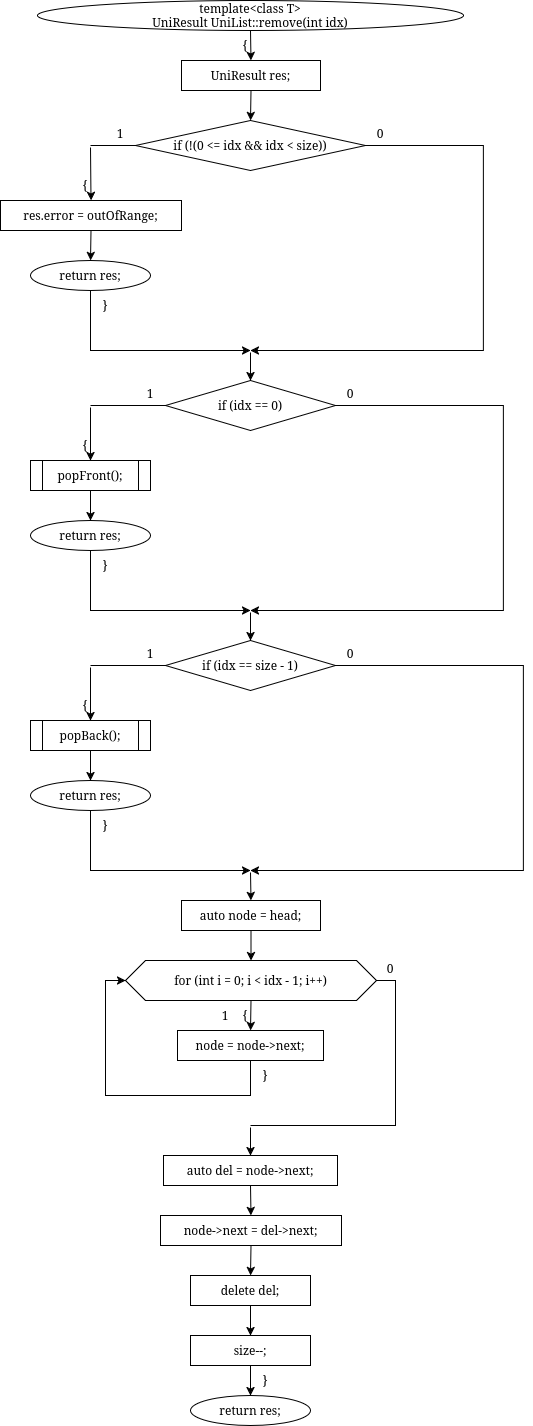

The diagram above was exported from draw.io. Its source (the exported page's mxGraphModel, read from the mxfile embedded in the PNG):
<mxGraphModel dx="45" dy="-455" grid="1" gridSize="10" guides="1" tooltips="1" connect="1" arrows="1" fold="1" page="1" pageScale="1" pageWidth="850" pageHeight="1100" math="0" shadow="0">
  <root>
    <mxCell id="0" />
    <mxCell id="1" parent="0" />
    <mxCell id="wMTyb6-KVzNWYsJpBsUY-1500" parent="1" style="ellipse;whiteSpace=wrap;html=1;" value="&lt;div&gt;template&amp;lt;class T&amp;gt;&lt;/div&gt;&lt;div&gt;UniResult UniList::remove(int idx)&lt;/div&gt;" vertex="1">
      <mxGeometry height="30" width="426" x="1087" y="1340" as="geometry" />
    </mxCell>
    <mxCell id="wMTyb6-KVzNWYsJpBsUY-1501" parent="1" style="text;html=1;whiteSpace=wrap;strokeColor=none;fillColor=none;align=center;verticalAlign=middle;rounded=0;" value="{" vertex="1">
      <mxGeometry height="16" width="20" x="1285" y="1377" as="geometry" />
    </mxCell>
    <mxCell id="wMTyb6-KVzNWYsJpBsUY-1502" parent="1" style="rounded=0;whiteSpace=wrap;html=1;" value="UniResult&lt;T&gt; res;" vertex="1">
      <mxGeometry height="30" width="139" x="1231" y="1400" as="geometry" />
    </mxCell>
    <mxCell id="wMTyb6-KVzNWYsJpBsUY-1503" parent="1" style="rhombus;whiteSpace=wrap;html=1;" value="if (!(0 &lt;= idx &amp;&amp; idx &lt; size))" vertex="1">
      <mxGeometry height="50" width="230" x="1185" y="1460" as="geometry" />
    </mxCell>
    <mxCell id="wMTyb6-KVzNWYsJpBsUY-1504" parent="1" style="text;html=1;whiteSpace=wrap;strokeColor=none;fillColor=none;align=center;verticalAlign=middle;rounded=0;" value="1" vertex="1">
      <mxGeometry height="16" width="20" x="1160" y="1465" as="geometry" />
    </mxCell>
    <mxCell id="wMTyb6-KVzNWYsJpBsUY-1505" parent="1" style="text;html=1;whiteSpace=wrap;strokeColor=none;fillColor=none;align=center;verticalAlign=middle;rounded=0;" value="0" vertex="1">
      <mxGeometry height="16" width="20" x="1420" y="1465" as="geometry" />
    </mxCell>
    <mxCell id="wMTyb6-KVzNWYsJpBsUY-1506" parent="1" style="text;html=1;whiteSpace=wrap;strokeColor=none;fillColor=none;align=center;verticalAlign=middle;rounded=0;" value="{" vertex="1">
      <mxGeometry height="16" width="20" x="1125" y="1517" as="geometry" />
    </mxCell>
    <mxCell id="wMTyb6-KVzNWYsJpBsUY-1507" parent="1" style="rounded=0;whiteSpace=wrap;html=1;fillColor=none;strokeColor=none;" value="" vertex="1">
      <mxGeometry height="2" width="2" x="1139" y="1485" as="geometry" />
    </mxCell>
    <mxCell id="wMTyb6-KVzNWYsJpBsUY-1508" parent="1" style="rounded=0;whiteSpace=wrap;html=1;" value="res.error = outOfRange;" vertex="1">
      <mxGeometry height="30" width="181" x="1050" y="1540" as="geometry" />
    </mxCell>
    <mxCell id="wMTyb6-KVzNWYsJpBsUY-1509" parent="1" style="ellipse;whiteSpace=wrap;html=1;" value="return res;" vertex="1">
      <mxGeometry height="30" width="120" x="1080" y="1600" as="geometry" />
    </mxCell>
    <mxCell id="wMTyb6-KVzNWYsJpBsUY-1510" parent="1" style="text;html=1;whiteSpace=wrap;strokeColor=none;fillColor=none;align=center;verticalAlign=middle;rounded=0;" value="}" vertex="1">
      <mxGeometry height="16" width="20" x="1145" y="1637" as="geometry" />
    </mxCell>
    <mxCell id="wMTyb6-KVzNWYsJpBsUY-1511" parent="1" style="rounded=0;whiteSpace=wrap;html=1;fillColor=none;strokeColor=none;" value="" vertex="1">
      <mxGeometry height="2" width="2" x="1299" y="1690" as="geometry" />
    </mxCell>
    <mxCell id="wMTyb6-KVzNWYsJpBsUY-1512" parent="1" style="rhombus;whiteSpace=wrap;html=1;" value="if (idx == 0)" vertex="1">
      <mxGeometry height="50" width="170" x="1215" y="1720" as="geometry" />
    </mxCell>
    <mxCell id="wMTyb6-KVzNWYsJpBsUY-1513" parent="1" style="text;html=1;whiteSpace=wrap;strokeColor=none;fillColor=none;align=center;verticalAlign=middle;rounded=0;" value="1" vertex="1">
      <mxGeometry height="16" width="20" x="1190" y="1725" as="geometry" />
    </mxCell>
    <mxCell id="wMTyb6-KVzNWYsJpBsUY-1514" parent="1" style="text;html=1;whiteSpace=wrap;strokeColor=none;fillColor=none;align=center;verticalAlign=middle;rounded=0;" value="0" vertex="1">
      <mxGeometry height="16" width="20" x="1390" y="1725" as="geometry" />
    </mxCell>
    <mxCell id="wMTyb6-KVzNWYsJpBsUY-1515" parent="1" style="text;html=1;whiteSpace=wrap;strokeColor=none;fillColor=none;align=center;verticalAlign=middle;rounded=0;" value="{" vertex="1">
      <mxGeometry height="16" width="20" x="1125" y="1777" as="geometry" />
    </mxCell>
    <mxCell id="wMTyb6-KVzNWYsJpBsUY-1516" parent="1" style="rounded=0;whiteSpace=wrap;html=1;fillColor=none;strokeColor=none;" value="" vertex="1">
      <mxGeometry height="2" width="2" x="1139" y="1745" as="geometry" />
    </mxCell>
    <mxCell id="wMTyb6-KVzNWYsJpBsUY-1517" parent="1" style="shape=process;whiteSpace=wrap;html=1;backgroundOutline=1;" value="popFront();" vertex="1">
      <mxGeometry height="30" width="120" x="1080" y="1800" as="geometry" />
    </mxCell>
    <mxCell id="wMTyb6-KVzNWYsJpBsUY-1518" parent="1" style="ellipse;whiteSpace=wrap;html=1;" value="return res;" vertex="1">
      <mxGeometry height="30" width="120" x="1080" y="1860" as="geometry" />
    </mxCell>
    <mxCell id="wMTyb6-KVzNWYsJpBsUY-1519" parent="1" style="text;html=1;whiteSpace=wrap;strokeColor=none;fillColor=none;align=center;verticalAlign=middle;rounded=0;" value="}" vertex="1">
      <mxGeometry height="16" width="20" x="1145" y="1897" as="geometry" />
    </mxCell>
    <mxCell id="wMTyb6-KVzNWYsJpBsUY-1520" parent="1" style="rounded=0;whiteSpace=wrap;html=1;fillColor=none;strokeColor=none;" value="" vertex="1">
      <mxGeometry height="2" width="2" x="1299" y="1950" as="geometry" />
    </mxCell>
    <mxCell id="wMTyb6-KVzNWYsJpBsUY-1521" parent="1" style="rhombus;whiteSpace=wrap;html=1;" value="if (idx == size - 1)" vertex="1">
      <mxGeometry height="50" width="170" x="1215" y="1980" as="geometry" />
    </mxCell>
    <mxCell id="wMTyb6-KVzNWYsJpBsUY-1522" parent="1" style="text;html=1;whiteSpace=wrap;strokeColor=none;fillColor=none;align=center;verticalAlign=middle;rounded=0;" value="1" vertex="1">
      <mxGeometry height="16" width="20" x="1190" y="1985" as="geometry" />
    </mxCell>
    <mxCell id="wMTyb6-KVzNWYsJpBsUY-1523" parent="1" style="text;html=1;whiteSpace=wrap;strokeColor=none;fillColor=none;align=center;verticalAlign=middle;rounded=0;" value="0" vertex="1">
      <mxGeometry height="16" width="20" x="1390" y="1985" as="geometry" />
    </mxCell>
    <mxCell id="wMTyb6-KVzNWYsJpBsUY-1524" parent="1" style="text;html=1;whiteSpace=wrap;strokeColor=none;fillColor=none;align=center;verticalAlign=middle;rounded=0;" value="{" vertex="1">
      <mxGeometry height="16" width="20" x="1125" y="2037" as="geometry" />
    </mxCell>
    <mxCell id="wMTyb6-KVzNWYsJpBsUY-1525" parent="1" style="rounded=0;whiteSpace=wrap;html=1;fillColor=none;strokeColor=none;" value="" vertex="1">
      <mxGeometry height="2" width="2" x="1139" y="2005" as="geometry" />
    </mxCell>
    <mxCell id="wMTyb6-KVzNWYsJpBsUY-1526" parent="1" style="shape=process;whiteSpace=wrap;html=1;backgroundOutline=1;" value="popBack();" vertex="1">
      <mxGeometry height="30" width="120" x="1080" y="2060" as="geometry" />
    </mxCell>
    <mxCell id="wMTyb6-KVzNWYsJpBsUY-1527" parent="1" style="ellipse;whiteSpace=wrap;html=1;" value="return res;" vertex="1">
      <mxGeometry height="30" width="120" x="1080" y="2120" as="geometry" />
    </mxCell>
    <mxCell id="wMTyb6-KVzNWYsJpBsUY-1528" parent="1" style="text;html=1;whiteSpace=wrap;strokeColor=none;fillColor=none;align=center;verticalAlign=middle;rounded=0;" value="}" vertex="1">
      <mxGeometry height="16" width="20" x="1145" y="2157" as="geometry" />
    </mxCell>
    <mxCell id="wMTyb6-KVzNWYsJpBsUY-1529" parent="1" style="rounded=0;whiteSpace=wrap;html=1;fillColor=none;strokeColor=none;" value="" vertex="1">
      <mxGeometry height="2" width="2" x="1299" y="2210" as="geometry" />
    </mxCell>
    <mxCell id="wMTyb6-KVzNWYsJpBsUY-1530" parent="1" style="rounded=0;whiteSpace=wrap;html=1;" value="auto node = head;" vertex="1">
      <mxGeometry height="30" width="139" x="1231" y="2240" as="geometry" />
    </mxCell>
    <mxCell id="wMTyb6-KVzNWYsJpBsUY-1531" parent="1" style="shape=hexagon;perimeter=hexagonPerimeter2;whiteSpace=wrap;html=1;fixedSize=1;" value="for (int i = 0; i &lt; idx - 1; i++)" vertex="1">
      <mxGeometry height="40" width="251" x="1175" y="2300" as="geometry" />
    </mxCell>
    <mxCell id="wMTyb6-KVzNWYsJpBsUY-1532" parent="1" style="text;html=1;whiteSpace=wrap;strokeColor=none;fillColor=none;align=center;verticalAlign=middle;rounded=0;" value="{" vertex="1">
      <mxGeometry height="16" width="20" x="1285" y="2347" as="geometry" />
    </mxCell>
    <mxCell id="wMTyb6-KVzNWYsJpBsUY-1533" parent="1" style="text;html=1;whiteSpace=wrap;strokeColor=none;fillColor=none;align=center;verticalAlign=middle;rounded=0;" value="1" vertex="1">
      <mxGeometry height="16" width="20" x="1265" y="2347" as="geometry" />
    </mxCell>
    <mxCell id="wMTyb6-KVzNWYsJpBsUY-1534" parent="1" style="text;html=1;whiteSpace=wrap;strokeColor=none;fillColor=none;align=center;verticalAlign=middle;rounded=0;" value="0" vertex="1">
      <mxGeometry height="16" width="20" x="1430" y="2300" as="geometry" />
    </mxCell>
    <mxCell id="wMTyb6-KVzNWYsJpBsUY-1535" parent="1" style="rounded=0;whiteSpace=wrap;html=1;" value="node = node-&gt;next;" vertex="1">
      <mxGeometry height="30" width="146" x="1227" y="2370" as="geometry" />
    </mxCell>
    <mxCell id="wMTyb6-KVzNWYsJpBsUY-1536" parent="1" style="text;html=1;whiteSpace=wrap;strokeColor=none;fillColor=none;align=center;verticalAlign=middle;rounded=0;" value="}" vertex="1">
      <mxGeometry height="16" width="20" x="1305" y="2407" as="geometry" />
    </mxCell>
    <mxCell id="wMTyb6-KVzNWYsJpBsUY-1537" parent="1" style="rounded=0;whiteSpace=wrap;html=1;fillColor=none;strokeColor=none;" value="" vertex="1">
      <mxGeometry height="2" width="2" x="1299" y="2465" as="geometry" />
    </mxCell>
    <mxCell id="wMTyb6-KVzNWYsJpBsUY-1538" parent="1" style="rounded=0;whiteSpace=wrap;html=1;" value="auto del = node-&gt;next;" vertex="1">
      <mxGeometry height="30" width="174" x="1213" y="2495" as="geometry" />
    </mxCell>
    <mxCell id="wMTyb6-KVzNWYsJpBsUY-1539" parent="1" style="rounded=0;whiteSpace=wrap;html=1;" value="node-&gt;next = del-&gt;next;" vertex="1">
      <mxGeometry height="30" width="181" x="1210" y="2555" as="geometry" />
    </mxCell>
    <mxCell id="wMTyb6-KVzNWYsJpBsUY-1540" parent="1" style="rounded=0;whiteSpace=wrap;html=1;" value="delete del;" vertex="1">
      <mxGeometry height="30" width="120" x="1240" y="2615" as="geometry" />
    </mxCell>
    <mxCell id="wMTyb6-KVzNWYsJpBsUY-1541" parent="1" style="rounded=0;whiteSpace=wrap;html=1;" value="size--;" vertex="1">
      <mxGeometry height="30" width="120" x="1240" y="2675" as="geometry" />
    </mxCell>
    <mxCell id="wMTyb6-KVzNWYsJpBsUY-1542" parent="1" style="ellipse;whiteSpace=wrap;html=1;" value="return res;" vertex="1">
      <mxGeometry height="30" width="120" x="1240" y="2735" as="geometry" />
    </mxCell>
    <mxCell id="wMTyb6-KVzNWYsJpBsUY-1543" parent="1" style="text;html=1;whiteSpace=wrap;strokeColor=none;fillColor=none;align=center;verticalAlign=middle;rounded=0;" value="}" vertex="1">
      <mxGeometry height="16" width="20" x="1305" y="2712" as="geometry" />
    </mxCell>
    <mxCell id="wMTyb6-KVzNWYsJpBsUY-1544" edge="1" parent="1" source="wMTyb6-KVzNWYsJpBsUY-1500" style="endArrow=classic;html=1;rounded=0;exitX=0.5;exitY=1;exitDx=0;exitDy=0;entryX=0.5;entryY=0;entryDx=0;entryDy=0;" target="wMTyb6-KVzNWYsJpBsUY-1502" value="">
      <mxGeometry relative="1" as="geometry" />
    </mxCell>
    <mxCell id="wMTyb6-KVzNWYsJpBsUY-1545" edge="1" parent="1" source="wMTyb6-KVzNWYsJpBsUY-1502" style="endArrow=classic;html=1;rounded=0;exitX=0.5;exitY=1;exitDx=0;exitDy=0;entryX=0.5;entryY=0;entryDx=0;entryDy=0;" target="wMTyb6-KVzNWYsJpBsUY-1503" value="">
      <mxGeometry relative="1" as="geometry" />
    </mxCell>
    <mxCell id="wMTyb6-KVzNWYsJpBsUY-1546" edge="1" parent="1" source="wMTyb6-KVzNWYsJpBsUY-1503" style="endArrow=none;html=1;rounded=0;exitX=0;exitY=0.5;exitDx=0;exitDy=0;entryX=0.5;entryY=0;entryDx=0;entryDy=0;" target="wMTyb6-KVzNWYsJpBsUY-1507" value="">
      <mxGeometry relative="1" as="geometry">
        <Array as="points">
          <mxPoint x="1185" y="1485" />
          <mxPoint x="1140" y="1485" />
        </Array>
      </mxGeometry>
    </mxCell>
    <mxCell id="wMTyb6-KVzNWYsJpBsUY-1547" edge="1" parent="1" source="wMTyb6-KVzNWYsJpBsUY-1507" style="endArrow=classic;html=1;rounded=0;exitX=0.5;exitY=1;exitDx=0;exitDy=0;entryX=0.5;entryY=0;entryDx=0;entryDy=0;" target="wMTyb6-KVzNWYsJpBsUY-1508" value="">
      <mxGeometry relative="1" as="geometry" />
    </mxCell>
    <mxCell id="wMTyb6-KVzNWYsJpBsUY-1548" edge="1" parent="1" source="wMTyb6-KVzNWYsJpBsUY-1508" style="endArrow=classic;html=1;rounded=0;exitX=0.5;exitY=1;exitDx=0;exitDy=0;entryX=0.5;entryY=0;entryDx=0;entryDy=0;" target="wMTyb6-KVzNWYsJpBsUY-1509" value="">
      <mxGeometry relative="1" as="geometry" />
    </mxCell>
    <mxCell id="wMTyb6-KVzNWYsJpBsUY-1549" edge="1" parent="1" source="wMTyb6-KVzNWYsJpBsUY-1509" style="endArrow=classic;html=1;rounded=0;exitX=0.5;exitY=1;exitDx=0;exitDy=0;entryX=0.5;entryY=0;entryDx=0;entryDy=0;" target="wMTyb6-KVzNWYsJpBsUY-1511" value="">
      <mxGeometry relative="1" as="geometry">
        <Array as="points">
          <mxPoint x="1140" y="1660" />
          <mxPoint x="1140" y="1690" />
          <mxPoint x="1300" y="1690" />
        </Array>
      </mxGeometry>
    </mxCell>
    <mxCell id="wMTyb6-KVzNWYsJpBsUY-1550" edge="1" parent="1" source="wMTyb6-KVzNWYsJpBsUY-1503" style="endArrow=classic;html=1;rounded=0;exitX=1;exitY=0.5;exitDx=0;exitDy=0;entryX=0.5;entryY=0;entryDx=0;entryDy=0;" target="wMTyb6-KVzNWYsJpBsUY-1511" value="">
      <mxGeometry relative="1" as="geometry">
        <Array as="points">
          <mxPoint x="1533" y="1485" />
          <mxPoint x="1533" y="1690" />
          <mxPoint x="1300" y="1690" />
        </Array>
      </mxGeometry>
    </mxCell>
    <mxCell id="wMTyb6-KVzNWYsJpBsUY-1551" edge="1" parent="1" source="wMTyb6-KVzNWYsJpBsUY-1511" style="endArrow=classic;html=1;rounded=0;exitX=0.5;exitY=1;exitDx=0;exitDy=0;entryX=0.5;entryY=0;entryDx=0;entryDy=0;" target="wMTyb6-KVzNWYsJpBsUY-1512" value="">
      <mxGeometry relative="1" as="geometry" />
    </mxCell>
    <mxCell id="wMTyb6-KVzNWYsJpBsUY-1552" edge="1" parent="1" source="wMTyb6-KVzNWYsJpBsUY-1512" style="endArrow=none;html=1;rounded=0;exitX=0;exitY=0.5;exitDx=0;exitDy=0;entryX=0.5;entryY=0;entryDx=0;entryDy=0;" target="wMTyb6-KVzNWYsJpBsUY-1516" value="">
      <mxGeometry relative="1" as="geometry">
        <Array as="points">
          <mxPoint x="1215" y="1745" />
          <mxPoint x="1140" y="1745" />
        </Array>
      </mxGeometry>
    </mxCell>
    <mxCell id="wMTyb6-KVzNWYsJpBsUY-1553" edge="1" parent="1" source="wMTyb6-KVzNWYsJpBsUY-1516" style="endArrow=classic;html=1;rounded=0;exitX=0.5;exitY=1;exitDx=0;exitDy=0;entryX=0.5;entryY=0;entryDx=0;entryDy=0;" target="wMTyb6-KVzNWYsJpBsUY-1517" value="">
      <mxGeometry relative="1" as="geometry" />
    </mxCell>
    <mxCell id="wMTyb6-KVzNWYsJpBsUY-1554" edge="1" parent="1" source="wMTyb6-KVzNWYsJpBsUY-1517" style="endArrow=classic;html=1;rounded=0;exitX=0.5;exitY=1;exitDx=0;exitDy=0;entryX=0.5;entryY=0;entryDx=0;entryDy=0;" target="wMTyb6-KVzNWYsJpBsUY-1518" value="">
      <mxGeometry relative="1" as="geometry" />
    </mxCell>
    <mxCell id="wMTyb6-KVzNWYsJpBsUY-1555" edge="1" parent="1" source="wMTyb6-KVzNWYsJpBsUY-1518" style="endArrow=classic;html=1;rounded=0;exitX=0.5;exitY=1;exitDx=0;exitDy=0;entryX=0.5;entryY=0;entryDx=0;entryDy=0;" target="wMTyb6-KVzNWYsJpBsUY-1520" value="">
      <mxGeometry relative="1" as="geometry">
        <Array as="points">
          <mxPoint x="1140" y="1920" />
          <mxPoint x="1140" y="1950" />
          <mxPoint x="1300" y="1950" />
        </Array>
      </mxGeometry>
    </mxCell>
    <mxCell id="wMTyb6-KVzNWYsJpBsUY-1556" edge="1" parent="1" source="wMTyb6-KVzNWYsJpBsUY-1512" style="endArrow=classic;html=1;rounded=0;exitX=1;exitY=0.5;exitDx=0;exitDy=0;entryX=0.5;entryY=0;entryDx=0;entryDy=0;" target="wMTyb6-KVzNWYsJpBsUY-1520" value="">
      <mxGeometry relative="1" as="geometry">
        <Array as="points">
          <mxPoint x="1553" y="1745" />
          <mxPoint x="1553" y="1950" />
          <mxPoint x="1300" y="1950" />
        </Array>
      </mxGeometry>
    </mxCell>
    <mxCell id="wMTyb6-KVzNWYsJpBsUY-1557" edge="1" parent="1" source="wMTyb6-KVzNWYsJpBsUY-1520" style="endArrow=classic;html=1;rounded=0;exitX=0.5;exitY=1;exitDx=0;exitDy=0;entryX=0.5;entryY=0;entryDx=0;entryDy=0;" target="wMTyb6-KVzNWYsJpBsUY-1521" value="">
      <mxGeometry relative="1" as="geometry" />
    </mxCell>
    <mxCell id="wMTyb6-KVzNWYsJpBsUY-1558" edge="1" parent="1" source="wMTyb6-KVzNWYsJpBsUY-1521" style="endArrow=none;html=1;rounded=0;exitX=0;exitY=0.5;exitDx=0;exitDy=0;entryX=0.5;entryY=0;entryDx=0;entryDy=0;" target="wMTyb6-KVzNWYsJpBsUY-1525" value="">
      <mxGeometry relative="1" as="geometry">
        <Array as="points">
          <mxPoint x="1215" y="2005" />
          <mxPoint x="1140" y="2005" />
        </Array>
      </mxGeometry>
    </mxCell>
    <mxCell id="wMTyb6-KVzNWYsJpBsUY-1559" edge="1" parent="1" source="wMTyb6-KVzNWYsJpBsUY-1525" style="endArrow=classic;html=1;rounded=0;exitX=0.5;exitY=1;exitDx=0;exitDy=0;entryX=0.5;entryY=0;entryDx=0;entryDy=0;" target="wMTyb6-KVzNWYsJpBsUY-1526" value="">
      <mxGeometry relative="1" as="geometry" />
    </mxCell>
    <mxCell id="wMTyb6-KVzNWYsJpBsUY-1560" edge="1" parent="1" source="wMTyb6-KVzNWYsJpBsUY-1526" style="endArrow=classic;html=1;rounded=0;exitX=0.5;exitY=1;exitDx=0;exitDy=0;entryX=0.5;entryY=0;entryDx=0;entryDy=0;" target="wMTyb6-KVzNWYsJpBsUY-1527" value="">
      <mxGeometry relative="1" as="geometry" />
    </mxCell>
    <mxCell id="wMTyb6-KVzNWYsJpBsUY-1561" edge="1" parent="1" source="wMTyb6-KVzNWYsJpBsUY-1527" style="endArrow=classic;html=1;rounded=0;exitX=0.5;exitY=1;exitDx=0;exitDy=0;entryX=0.5;entryY=0;entryDx=0;entryDy=0;" target="wMTyb6-KVzNWYsJpBsUY-1529" value="">
      <mxGeometry relative="1" as="geometry">
        <Array as="points">
          <mxPoint x="1140" y="2180" />
          <mxPoint x="1140" y="2210" />
          <mxPoint x="1300" y="2210" />
        </Array>
      </mxGeometry>
    </mxCell>
    <mxCell id="wMTyb6-KVzNWYsJpBsUY-1562" edge="1" parent="1" source="wMTyb6-KVzNWYsJpBsUY-1521" style="endArrow=classic;html=1;rounded=0;exitX=1;exitY=0.5;exitDx=0;exitDy=0;entryX=0.5;entryY=0;entryDx=0;entryDy=0;" target="wMTyb6-KVzNWYsJpBsUY-1529" value="">
      <mxGeometry relative="1" as="geometry">
        <Array as="points">
          <mxPoint x="1573" y="2005" />
          <mxPoint x="1573" y="2210" />
          <mxPoint x="1300" y="2210" />
        </Array>
      </mxGeometry>
    </mxCell>
    <mxCell id="wMTyb6-KVzNWYsJpBsUY-1563" edge="1" parent="1" source="wMTyb6-KVzNWYsJpBsUY-1529" style="endArrow=classic;html=1;rounded=0;exitX=0.5;exitY=1;exitDx=0;exitDy=0;entryX=0.5;entryY=0;entryDx=0;entryDy=0;" target="wMTyb6-KVzNWYsJpBsUY-1530" value="">
      <mxGeometry relative="1" as="geometry" />
    </mxCell>
    <mxCell id="wMTyb6-KVzNWYsJpBsUY-1564" edge="1" parent="1" source="wMTyb6-KVzNWYsJpBsUY-1530" style="endArrow=classic;html=1;rounded=0;exitX=0.5;exitY=1;exitDx=0;exitDy=0;entryX=0.5;entryY=0;entryDx=0;entryDy=0;" target="wMTyb6-KVzNWYsJpBsUY-1531" value="">
      <mxGeometry relative="1" as="geometry" />
    </mxCell>
    <mxCell id="wMTyb6-KVzNWYsJpBsUY-1565" edge="1" parent="1" source="wMTyb6-KVzNWYsJpBsUY-1531" style="endArrow=classic;html=1;rounded=0;exitX=0.5;exitY=1;exitDx=0;exitDy=0;entryX=0.5;entryY=0;entryDx=0;entryDy=0;" target="wMTyb6-KVzNWYsJpBsUY-1535" value="">
      <mxGeometry relative="1" as="geometry" />
    </mxCell>
    <mxCell id="wMTyb6-KVzNWYsJpBsUY-1566" edge="1" parent="1" source="wMTyb6-KVzNWYsJpBsUY-1535" style="endArrow=classic;html=1;rounded=0;exitX=0.5;exitY=1;exitDx=0;exitDy=0;entryX=0;entryY=0.5;entryDx=0;entryDy=0;" target="wMTyb6-KVzNWYsJpBsUY-1531" value="">
      <mxGeometry relative="1" as="geometry">
        <Array as="points">
          <mxPoint x="1300" y="2435" />
          <mxPoint x="1155" y="2435" />
          <mxPoint x="1155" y="2320" />
        </Array>
      </mxGeometry>
    </mxCell>
    <mxCell id="wMTyb6-KVzNWYsJpBsUY-1567" edge="1" parent="1" source="wMTyb6-KVzNWYsJpBsUY-1531" style="endArrow=none;html=1;rounded=0;exitX=1;exitY=0.5;exitDx=0;exitDy=0;entryX=0.5;entryY=0;entryDx=0;entryDy=0;" target="wMTyb6-KVzNWYsJpBsUY-1537" value="">
      <mxGeometry relative="1" as="geometry">
        <Array as="points">
          <mxPoint x="1445" y="2320" />
          <mxPoint x="1445" y="2465" />
          <mxPoint x="1300" y="2465" />
        </Array>
      </mxGeometry>
    </mxCell>
    <mxCell id="wMTyb6-KVzNWYsJpBsUY-1568" edge="1" parent="1" source="wMTyb6-KVzNWYsJpBsUY-1537" style="endArrow=classic;html=1;rounded=0;exitX=0.5;exitY=1;exitDx=0;exitDy=0;entryX=0.5;entryY=0;entryDx=0;entryDy=0;" target="wMTyb6-KVzNWYsJpBsUY-1538" value="">
      <mxGeometry relative="1" as="geometry" />
    </mxCell>
    <mxCell id="wMTyb6-KVzNWYsJpBsUY-1569" edge="1" parent="1" source="wMTyb6-KVzNWYsJpBsUY-1538" style="endArrow=classic;html=1;rounded=0;exitX=0.5;exitY=1;exitDx=0;exitDy=0;entryX=0.5;entryY=0;entryDx=0;entryDy=0;" target="wMTyb6-KVzNWYsJpBsUY-1539" value="">
      <mxGeometry relative="1" as="geometry" />
    </mxCell>
    <mxCell id="wMTyb6-KVzNWYsJpBsUY-1570" edge="1" parent="1" source="wMTyb6-KVzNWYsJpBsUY-1539" style="endArrow=classic;html=1;rounded=0;exitX=0.5;exitY=1;exitDx=0;exitDy=0;entryX=0.5;entryY=0;entryDx=0;entryDy=0;" target="wMTyb6-KVzNWYsJpBsUY-1540" value="">
      <mxGeometry relative="1" as="geometry" />
    </mxCell>
    <mxCell id="wMTyb6-KVzNWYsJpBsUY-1571" edge="1" parent="1" source="wMTyb6-KVzNWYsJpBsUY-1540" style="endArrow=classic;html=1;rounded=0;exitX=0.5;exitY=1;exitDx=0;exitDy=0;entryX=0.5;entryY=0;entryDx=0;entryDy=0;" target="wMTyb6-KVzNWYsJpBsUY-1541" value="">
      <mxGeometry relative="1" as="geometry" />
    </mxCell>
    <mxCell id="wMTyb6-KVzNWYsJpBsUY-1572" edge="1" parent="1" source="wMTyb6-KVzNWYsJpBsUY-1541" style="endArrow=classic;html=1;rounded=0;exitX=0.5;exitY=1;exitDx=0;exitDy=0;entryX=0.5;entryY=0;entryDx=0;entryDy=0;" target="wMTyb6-KVzNWYsJpBsUY-1542" value="">
      <mxGeometry relative="1" as="geometry" />
    </mxCell>
  </root>
</mxGraphModel>